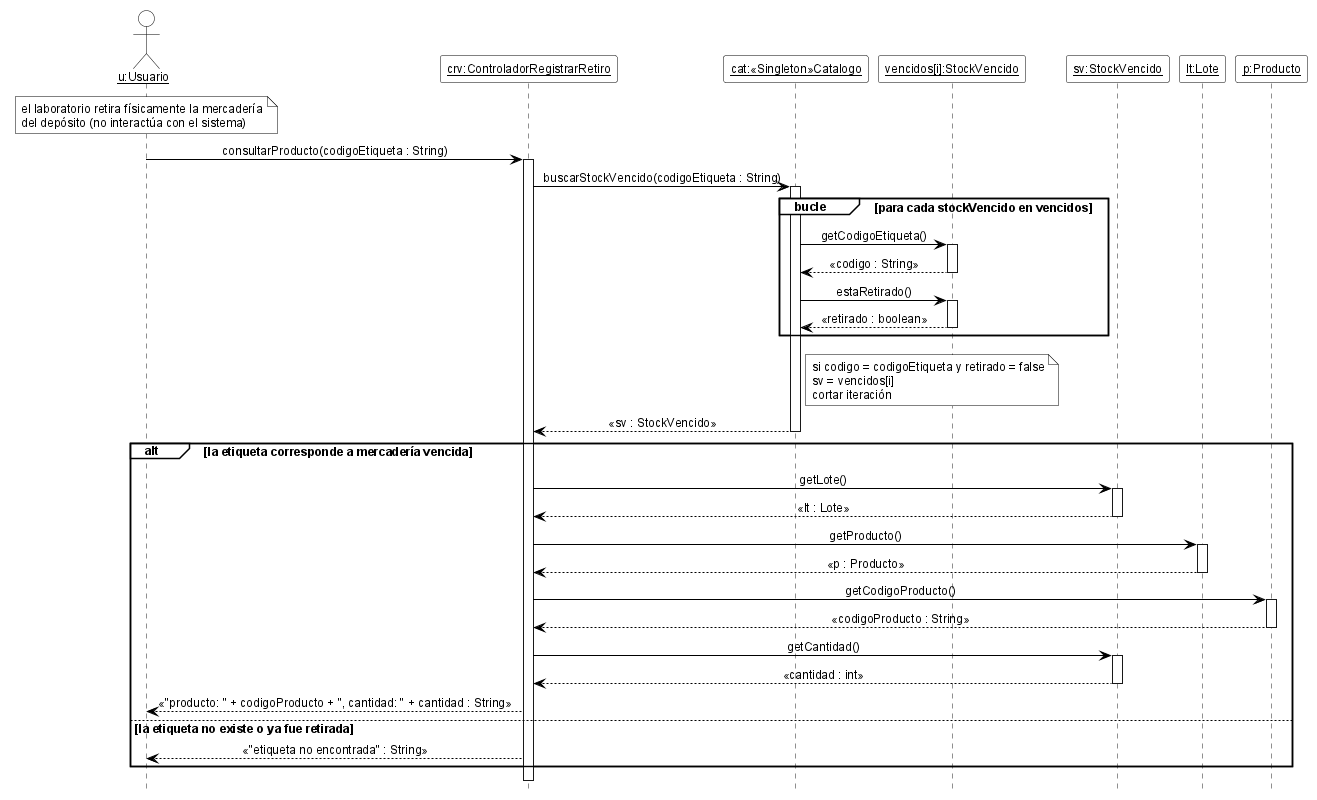

The diagram above was rendered by PlantUML. Its source (embedded in the PNG):
@startuml DSD_CU-07_consultarProducto
' Diagrama de Secuencia de Diseño (DSD) - CU-07 Registrar retiro de mercadería vencida - consultarProducto
' Estilo de los ejemplos de la teoría (introducirArticulo / crearNuevaVenta).
hide footbox
skinparam shadowing false
skinparam defaultFontName Arial
skinparam defaultFontSize 12
skinparam sequenceMessageAlign center
skinparam ArrowColor black
skinparam ParticipantBackgroundColor white
skinparam ParticipantBorderColor black
skinparam CollectionsBackgroundColor white
skinparam CollectionsBorderColor black
skinparam ActorBackgroundColor white
skinparam ActorBorderColor black
skinparam LifeLineBorderColor black
skinparam LifeLineBackgroundColor white
skinparam SequenceGroupBackgroundColor white
skinparam SequenceGroupBorderColor black
skinparam SequenceGroupHeaderFontColor black
skinparam NoteBackgroundColor white
skinparam NoteBorderColor black

actor "<u>u:Usuario</u>" as u
participant "<u>crv:ControladorRegistrarRetiro</u>" as crv
participant "<u>cat:«Singleton»Catalogo</u>" as cat
participant "<u>vencidos[i]:StockVencido</u>" as vi
participant "<u>sv:StockVencido</u>" as sv
participant "<u>lt:Lote</u>" as lt
participant "<u>p:Producto</u>" as p

note over u : el laboratorio retira físicamente la mercadería\ndel depósito (no interactúa con el sistema)
u -> crv ++ : consultarProducto(codigoEtiqueta : String)
crv -> cat ++ : buscarStockVencido(codigoEtiqueta : String)
group bucle [para cada stockVencido en vencidos]
  cat -> vi ++ : getCodigoEtiqueta()
  vi --> cat -- : «codigo : String»
  cat -> vi ++ : estaRetirado()
  vi --> cat -- : «retirado : boolean»
end
note right of cat
  si codigo = codigoEtiqueta y retirado = false
  sv = vencidos[i]
  cortar iteración
end note
cat --> crv -- : «sv : StockVencido»
alt la etiqueta corresponde a mercadería vencida
  crv -> sv ++ : getLote()
  sv --> crv -- : «lt : Lote»
  crv -> lt ++ : getProducto()
  lt --> crv -- : «p : Producto»
  crv -> p ++ : getCodigoProducto()
  p --> crv -- : «codigoProducto : String»
  crv -> sv ++ : getCantidad()
  sv --> crv -- : «cantidad : int»
  crv --> u : «"producto: " + codigoProducto + ", cantidad: " + cantidad : String»
else la etiqueta no existe o ya fue retirada
  crv --> u : «"etiqueta no encontrada" : String»
end
deactivate crv

@enduml